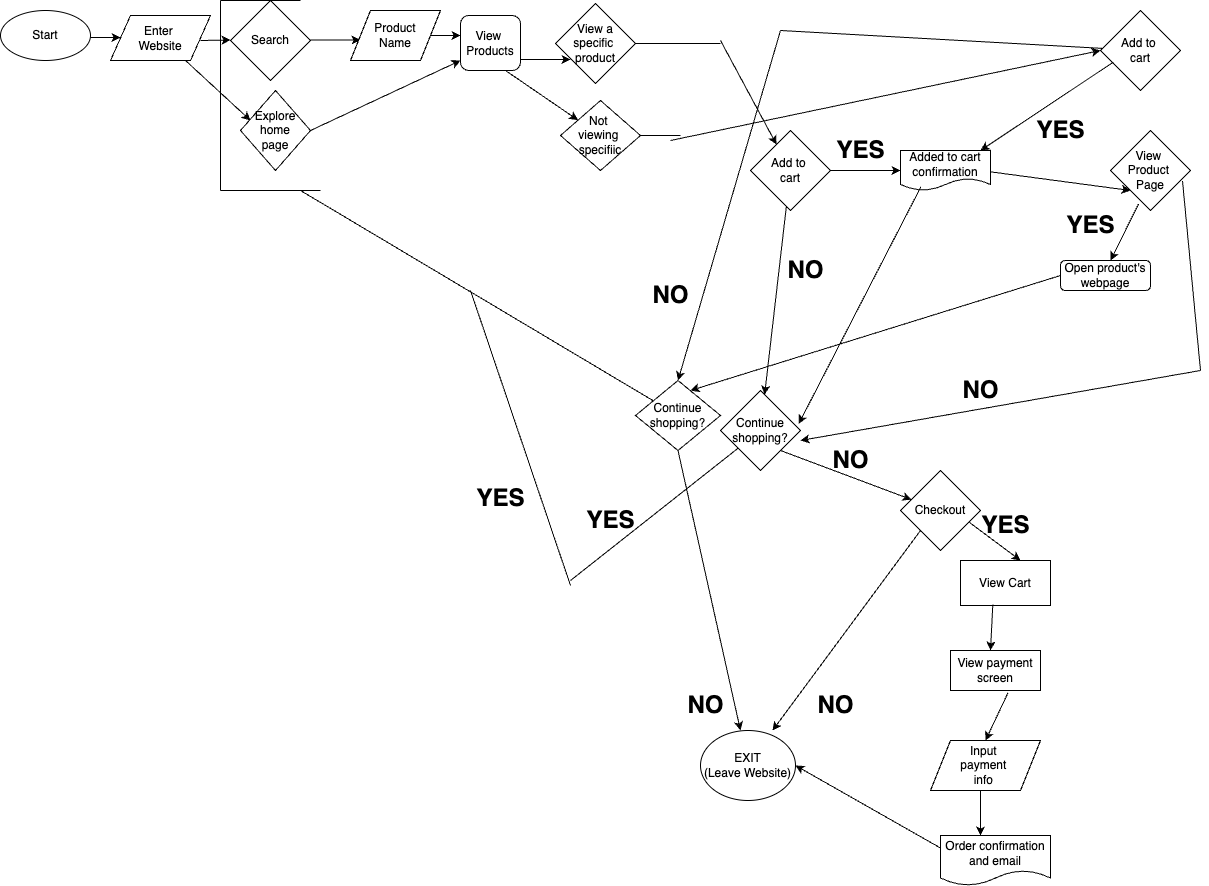

The diagram above was exported from draw.io. Its source (the exported page's mxGraphModel, read from the mxfile embedded in the PNG):
<mxGraphModel dx="1393" dy="1213" grid="1" gridSize="10" guides="1" tooltips="1" connect="1" arrows="1" fold="1" page="1" pageScale="1" pageWidth="827" pageHeight="1169" math="0" shadow="0">
  <root>
    <mxCell id="0" />
    <mxCell id="1" parent="0" />
    <mxCell id="2" value="Start" style="ellipse;whiteSpace=wrap;html=1;" vertex="1" parent="1">
      <mxGeometry x="30" y="10" width="90" height="50" as="geometry" />
    </mxCell>
    <mxCell id="4" value="Search" style="rhombus;whiteSpace=wrap;html=1;" vertex="1" parent="1">
      <mxGeometry x="260" width="80" height="80" as="geometry" />
    </mxCell>
    <mxCell id="5" value="" style="endArrow=classic;html=1;" edge="1" parent="1">
      <mxGeometry width="50" height="50" relative="1" as="geometry">
        <mxPoint x="230" y="40" as="sourcePoint" />
        <mxPoint x="260" y="39.5" as="targetPoint" />
        <Array as="points">
          <mxPoint x="230" y="39.5" />
        </Array>
      </mxGeometry>
    </mxCell>
    <mxCell id="6" value="" style="endArrow=classic;html=1;exitX=0.75;exitY=1;exitDx=0;exitDy=0;" edge="1" parent="1" source="8">
      <mxGeometry width="50" height="50" relative="1" as="geometry">
        <mxPoint x="220" y="90" as="sourcePoint" />
        <mxPoint x="280" y="120" as="targetPoint" />
      </mxGeometry>
    </mxCell>
    <mxCell id="7" value="Explore&lt;div&gt;home&lt;/div&gt;&lt;div&gt;page&lt;/div&gt;" style="rhombus;whiteSpace=wrap;html=1;" vertex="1" parent="1">
      <mxGeometry x="270" y="90" width="70" height="80" as="geometry" />
    </mxCell>
    <mxCell id="8" value="Enter&amp;nbsp;&lt;div&gt;Website&lt;/div&gt;" style="shape=parallelogram;perimeter=parallelogramPerimeter;whiteSpace=wrap;html=1;fixedSize=1;" vertex="1" parent="1">
      <mxGeometry x="140" y="15" width="100" height="45" as="geometry" />
    </mxCell>
    <mxCell id="9" value="" style="endArrow=classic;html=1;" edge="1" parent="1">
      <mxGeometry width="50" height="50" relative="1" as="geometry">
        <mxPoint x="120" y="37" as="sourcePoint" />
        <mxPoint x="150" y="37" as="targetPoint" />
        <Array as="points">
          <mxPoint x="150" y="37" />
        </Array>
      </mxGeometry>
    </mxCell>
    <mxCell id="10" value="" style="endArrow=classic;html=1;" edge="1" parent="1">
      <mxGeometry width="50" height="50" relative="1" as="geometry">
        <mxPoint x="340" y="39.5" as="sourcePoint" />
        <mxPoint x="390" y="39.5" as="targetPoint" />
      </mxGeometry>
    </mxCell>
    <mxCell id="11" value="Product&lt;div&gt;Name&lt;/div&gt;" style="shape=parallelogram;perimeter=parallelogramPerimeter;whiteSpace=wrap;html=1;fixedSize=1;" vertex="1" parent="1">
      <mxGeometry x="380" y="10" width="90" height="50" as="geometry" />
    </mxCell>
    <mxCell id="12" value="" style="endArrow=classic;html=1;exitX=1;exitY=0.5;exitDx=0;exitDy=0;" edge="1" parent="1" source="7">
      <mxGeometry width="50" height="50" relative="1" as="geometry">
        <mxPoint x="370" y="330" as="sourcePoint" />
        <mxPoint x="490" y="60" as="targetPoint" />
      </mxGeometry>
    </mxCell>
    <mxCell id="13" value="" style="endArrow=classic;html=1;exitX=1;exitY=0.5;exitDx=0;exitDy=0;" edge="1" parent="1" source="11">
      <mxGeometry width="50" height="50" relative="1" as="geometry">
        <mxPoint x="370" y="330" as="sourcePoint" />
        <mxPoint x="490" y="35" as="targetPoint" />
      </mxGeometry>
    </mxCell>
    <mxCell id="14" value="View&amp;nbsp;&lt;div&gt;Products&lt;/div&gt;" style="rounded=1;whiteSpace=wrap;html=1;" vertex="1" parent="1">
      <mxGeometry x="490" y="15" width="60" height="55" as="geometry" />
    </mxCell>
    <mxCell id="15" value="Not&amp;nbsp;&lt;div&gt;viewing&amp;nbsp;&lt;/div&gt;&lt;div&gt;specifiic&lt;/div&gt;" style="rhombus;whiteSpace=wrap;html=1;" vertex="1" parent="1">
      <mxGeometry x="590" y="100" width="80" height="70" as="geometry" />
    </mxCell>
    <mxCell id="16" value="View a specific&amp;nbsp;&lt;div&gt;product&lt;/div&gt;" style="rhombus;whiteSpace=wrap;html=1;" vertex="1" parent="1">
      <mxGeometry x="585" y="3" width="80" height="80" as="geometry" />
    </mxCell>
    <mxCell id="17" value="" style="endArrow=classic;html=1;" edge="1" parent="1">
      <mxGeometry width="50" height="50" relative="1" as="geometry">
        <mxPoint x="550" y="59" as="sourcePoint" />
        <mxPoint x="600" y="59" as="targetPoint" />
      </mxGeometry>
    </mxCell>
    <mxCell id="18" value="" style="endArrow=classic;html=1;exitX=0.75;exitY=1;exitDx=0;exitDy=0;" edge="1" parent="1" source="14" target="15">
      <mxGeometry width="50" height="50" relative="1" as="geometry">
        <mxPoint x="370" y="330" as="sourcePoint" />
        <mxPoint x="420" y="280" as="targetPoint" />
      </mxGeometry>
    </mxCell>
    <mxCell id="20" value="" style="endArrow=none;html=1;entryX=1;entryY=0.5;entryDx=0;entryDy=0;" edge="1" parent="1" target="15">
      <mxGeometry width="50" height="50" relative="1" as="geometry">
        <mxPoint x="710" y="135" as="sourcePoint" />
        <mxPoint x="420" y="280" as="targetPoint" />
      </mxGeometry>
    </mxCell>
    <mxCell id="22" value="" style="endArrow=none;html=1;exitX=1;exitY=0.5;exitDx=0;exitDy=0;" edge="1" parent="1" source="16">
      <mxGeometry width="50" height="50" relative="1" as="geometry">
        <mxPoint x="370" y="340" as="sourcePoint" />
        <mxPoint x="750" y="43" as="targetPoint" />
      </mxGeometry>
    </mxCell>
    <mxCell id="24" value="" style="endArrow=classic;html=1;" edge="1" parent="1" target="58">
      <mxGeometry width="50" height="50" relative="1" as="geometry">
        <mxPoint x="750" y="40" as="sourcePoint" />
        <mxPoint x="770" y="410" as="targetPoint" />
      </mxGeometry>
    </mxCell>
    <mxCell id="25" value="Continue&lt;div&gt;shopping?&lt;/div&gt;" style="rhombus;whiteSpace=wrap;html=1;" vertex="1" parent="1">
      <mxGeometry x="665" y="380" width="85" height="70" as="geometry" />
    </mxCell>
    <mxCell id="26" value="Continue&lt;div&gt;shopping?&lt;/div&gt;" style="rhombus;whiteSpace=wrap;html=1;" vertex="1" parent="1">
      <mxGeometry x="750" y="390" width="80" height="80" as="geometry" />
    </mxCell>
    <mxCell id="29" value="" style="endArrow=classic;html=1;exitX=0;exitY=1;exitDx=0;exitDy=0;" edge="1" parent="1" source="103">
      <mxGeometry width="50" height="50" relative="1" as="geometry">
        <mxPoint x="760" y="550" as="sourcePoint" />
        <mxPoint x="802" y="730" as="targetPoint" />
      </mxGeometry>
    </mxCell>
    <mxCell id="30" value="" style="endArrow=classic;html=1;exitX=0.5;exitY=1;exitDx=0;exitDy=0;" edge="1" parent="1" source="25">
      <mxGeometry width="50" height="50" relative="1" as="geometry">
        <mxPoint x="600" y="510" as="sourcePoint" />
        <mxPoint x="770" y="730" as="targetPoint" />
      </mxGeometry>
    </mxCell>
    <mxCell id="31" value="EXIT&lt;div&gt;(Leave Website)&lt;/div&gt;" style="ellipse;whiteSpace=wrap;html=1;" vertex="1" parent="1">
      <mxGeometry x="730" y="730" width="95" height="70" as="geometry" />
    </mxCell>
    <mxCell id="32" value="NO" style="text;strokeColor=none;fillColor=none;html=1;fontSize=24;fontStyle=1;verticalAlign=middle;align=center;" vertex="1" parent="1">
      <mxGeometry x="715" y="700" width="40" height="10" as="geometry" />
    </mxCell>
    <mxCell id="33" value="NO" style="text;strokeColor=none;fillColor=none;html=1;fontSize=24;fontStyle=1;verticalAlign=middle;align=center;" vertex="1" parent="1">
      <mxGeometry x="810" y="690" width="110" height="30" as="geometry" />
    </mxCell>
    <mxCell id="35" value="" style="endArrow=none;html=1;" edge="1" parent="1">
      <mxGeometry width="50" height="50" relative="1" as="geometry">
        <mxPoint x="250" y="190" as="sourcePoint" />
        <mxPoint x="250" as="targetPoint" />
      </mxGeometry>
    </mxCell>
    <mxCell id="36" value="" style="endArrow=none;html=1;" edge="1" parent="1">
      <mxGeometry width="50" height="50" relative="1" as="geometry">
        <mxPoint x="250" y="190" as="sourcePoint" />
        <mxPoint x="350" y="190" as="targetPoint" />
      </mxGeometry>
    </mxCell>
    <mxCell id="37" value="" style="endArrow=none;html=1;" edge="1" parent="1">
      <mxGeometry width="50" height="50" relative="1" as="geometry">
        <mxPoint x="250" as="sourcePoint" />
        <mxPoint x="330" as="targetPoint" />
      </mxGeometry>
    </mxCell>
    <mxCell id="39" value="" style="endArrow=none;html=1;" edge="1" parent="1" target="25">
      <mxGeometry width="50" height="50" relative="1" as="geometry">
        <mxPoint x="330" y="190" as="sourcePoint" />
        <mxPoint x="430" y="330" as="targetPoint" />
      </mxGeometry>
    </mxCell>
    <mxCell id="40" value="" style="endArrow=none;html=1;" edge="1" parent="1" target="26">
      <mxGeometry width="50" height="50" relative="1" as="geometry">
        <mxPoint x="600" y="580" as="sourcePoint" />
        <mxPoint x="740" y="610" as="targetPoint" />
      </mxGeometry>
    </mxCell>
    <mxCell id="41" value="" style="endArrow=none;html=1;" edge="1" parent="1">
      <mxGeometry width="50" height="50" relative="1" as="geometry">
        <mxPoint x="600" y="585" as="sourcePoint" />
        <mxPoint x="500" y="290" as="targetPoint" />
      </mxGeometry>
    </mxCell>
    <mxCell id="56" value="YES" style="text;strokeColor=none;fillColor=none;html=1;fontSize=24;fontStyle=1;verticalAlign=middle;align=center;" vertex="1" parent="1">
      <mxGeometry x="500" y="480" width="60" height="35" as="geometry" />
    </mxCell>
    <mxCell id="58" value="Add to&amp;nbsp;&lt;div&gt;cart&lt;/div&gt;" style="rhombus;whiteSpace=wrap;html=1;" vertex="1" parent="1">
      <mxGeometry x="780" y="130" width="80" height="80" as="geometry" />
    </mxCell>
    <mxCell id="59" value="View Cart" style="rounded=0;whiteSpace=wrap;html=1;" vertex="1" parent="1">
      <mxGeometry x="990" y="560" width="90" height="45" as="geometry" />
    </mxCell>
    <mxCell id="60" value="" style="endArrow=classic;html=1;exitX=0.359;exitY=0.978;exitDx=0;exitDy=0;exitPerimeter=0;" edge="1" parent="1" source="59">
      <mxGeometry width="50" height="50" relative="1" as="geometry">
        <mxPoint x="1270" y="445" as="sourcePoint" />
        <mxPoint x="1020" y="650" as="targetPoint" />
      </mxGeometry>
    </mxCell>
    <mxCell id="62" value="Input&amp;nbsp;&lt;div&gt;payment&amp;nbsp;&lt;/div&gt;&lt;div&gt;info&amp;nbsp;&lt;/div&gt;" style="shape=parallelogram;perimeter=parallelogramPerimeter;whiteSpace=wrap;html=1;fixedSize=1;" vertex="1" parent="1">
      <mxGeometry x="960" y="740" width="110" height="50" as="geometry" />
    </mxCell>
    <mxCell id="63" value="" style="endArrow=classic;html=1;" edge="1" parent="1">
      <mxGeometry width="50" height="50" relative="1" as="geometry">
        <mxPoint x="1010" y="790" as="sourcePoint" />
        <mxPoint x="1010" y="835" as="targetPoint" />
      </mxGeometry>
    </mxCell>
    <mxCell id="67" value="" style="endArrow=classic;html=1;" edge="1" parent="1" source="58" target="26">
      <mxGeometry width="50" height="50" relative="1" as="geometry">
        <mxPoint x="450" y="360" as="sourcePoint" />
        <mxPoint x="500" y="310" as="targetPoint" />
      </mxGeometry>
    </mxCell>
    <mxCell id="69" value="NO" style="text;strokeColor=none;fillColor=none;html=1;fontSize=24;fontStyle=1;verticalAlign=middle;align=center;" vertex="1" parent="1">
      <mxGeometry x="810" y="255" width="50" height="30" as="geometry" />
    </mxCell>
    <mxCell id="71" value="YES" style="text;strokeColor=none;fillColor=none;html=1;fontSize=24;fontStyle=1;verticalAlign=middle;align=center;" vertex="1" parent="1">
      <mxGeometry x="590" y="500" width="100" height="40" as="geometry" />
    </mxCell>
    <mxCell id="72" value="" style="endArrow=classic;html=1;exitX=1;exitY=0.5;exitDx=0;exitDy=0;" edge="1" parent="1" source="58">
      <mxGeometry width="50" height="50" relative="1" as="geometry">
        <mxPoint x="850" y="360" as="sourcePoint" />
        <mxPoint x="930" y="170" as="targetPoint" />
      </mxGeometry>
    </mxCell>
    <mxCell id="75" value="YES" style="text;strokeColor=none;fillColor=none;html=1;fontSize=24;fontStyle=1;verticalAlign=middle;align=center;" vertex="1" parent="1">
      <mxGeometry x="840" y="130" width="100" height="40" as="geometry" />
    </mxCell>
    <mxCell id="78" value="" style="endArrow=classic;html=1;entryX=0;entryY=0.5;entryDx=0;entryDy=0;" edge="1" parent="1" target="79">
      <mxGeometry width="50" height="50" relative="1" as="geometry">
        <mxPoint x="700" y="140" as="sourcePoint" />
        <mxPoint x="1090" y="50" as="targetPoint" />
      </mxGeometry>
    </mxCell>
    <mxCell id="79" value="Add to&amp;nbsp;&lt;div&gt;cart&lt;/div&gt;" style="rhombus;whiteSpace=wrap;html=1;" vertex="1" parent="1">
      <mxGeometry x="1130" y="10" width="80" height="80" as="geometry" />
    </mxCell>
    <mxCell id="83" value="" style="endArrow=classic;html=1;entryX=0.5;entryY=0;entryDx=0;entryDy=0;" edge="1" parent="1" target="25">
      <mxGeometry width="50" height="50" relative="1" as="geometry">
        <mxPoint x="810" y="30" as="sourcePoint" />
        <mxPoint x="860" y="380" as="targetPoint" />
      </mxGeometry>
    </mxCell>
    <mxCell id="84" value="NO" style="text;strokeColor=none;fillColor=none;html=1;fontSize=24;fontStyle=1;verticalAlign=middle;align=center;" vertex="1" parent="1">
      <mxGeometry x="650" y="270" width="100" height="50" as="geometry" />
    </mxCell>
    <mxCell id="85" value="YES" style="text;strokeColor=none;fillColor=none;html=1;fontSize=24;fontStyle=1;verticalAlign=middle;align=center;" vertex="1" parent="1">
      <mxGeometry x="1040" y="110" width="100" height="40" as="geometry" />
    </mxCell>
    <mxCell id="86" value="View&amp;nbsp;&lt;div&gt;Product&amp;nbsp;&lt;/div&gt;&lt;div&gt;Page&lt;/div&gt;" style="rhombus;whiteSpace=wrap;html=1;" vertex="1" parent="1">
      <mxGeometry x="1140" y="130" width="80" height="80" as="geometry" />
    </mxCell>
    <mxCell id="88" value="" style="endArrow=classic;html=1;exitX=0.163;exitY=0.644;exitDx=0;exitDy=0;exitPerimeter=0;entryX=1;entryY=0;entryDx=0;entryDy=0;" edge="1" parent="1" source="79">
      <mxGeometry width="50" height="50" relative="1" as="geometry">
        <mxPoint x="930" y="300" as="sourcePoint" />
        <mxPoint x="1010" y="150" as="targetPoint" />
      </mxGeometry>
    </mxCell>
    <mxCell id="89" value="" style="endArrow=none;html=1;" edge="1" parent="1" target="79">
      <mxGeometry width="50" height="50" relative="1" as="geometry">
        <mxPoint x="810" y="30" as="sourcePoint" />
        <mxPoint x="1160" as="targetPoint" />
      </mxGeometry>
    </mxCell>
    <mxCell id="90" value="" style="endArrow=classic;html=1;exitX=1;exitY=0.5;exitDx=0;exitDy=0;entryX=0;entryY=1;entryDx=0;entryDy=0;" edge="1" parent="1" target="86">
      <mxGeometry width="50" height="50" relative="1" as="geometry">
        <mxPoint x="1010" y="170" as="sourcePoint" />
        <mxPoint x="980" y="250" as="targetPoint" />
      </mxGeometry>
    </mxCell>
    <mxCell id="91" value="" style="endArrow=classic;html=1;exitX=0.35;exitY=0.919;exitDx=0;exitDy=0;exitPerimeter=0;" edge="1" parent="1" source="86">
      <mxGeometry width="50" height="50" relative="1" as="geometry">
        <mxPoint x="1130" y="280" as="sourcePoint" />
        <mxPoint x="1140" y="260" as="targetPoint" />
      </mxGeometry>
    </mxCell>
    <mxCell id="92" value="YES" style="text;strokeColor=none;fillColor=none;html=1;fontSize=24;fontStyle=1;verticalAlign=middle;align=center;" vertex="1" parent="1">
      <mxGeometry x="1100" y="210" width="40" height="30" as="geometry" />
    </mxCell>
    <mxCell id="93" value="" style="endArrow=none;html=1;entryX=0.9;entryY=0.631;entryDx=0;entryDy=0;entryPerimeter=0;" edge="1" parent="1" target="86">
      <mxGeometry width="50" height="50" relative="1" as="geometry">
        <mxPoint x="1230" y="370" as="sourcePoint" />
        <mxPoint x="1220" y="310" as="targetPoint" />
      </mxGeometry>
    </mxCell>
    <mxCell id="94" value="" style="endArrow=classic;html=1;entryX=0;entryY=0;entryDx=0;entryDy=0;" edge="1" parent="1" target="107">
      <mxGeometry width="50" height="50" relative="1" as="geometry">
        <mxPoint x="1230" y="370" as="sourcePoint" />
        <mxPoint x="720" y="330" as="targetPoint" />
      </mxGeometry>
    </mxCell>
    <mxCell id="95" value="NO" style="text;strokeColor=none;fillColor=none;html=1;fontSize=24;fontStyle=1;verticalAlign=middle;align=center;" vertex="1" parent="1">
      <mxGeometry x="960" y="370" width="100" height="40" as="geometry" />
    </mxCell>
    <mxCell id="96" value="Open product's webpage" style="rounded=1;whiteSpace=wrap;html=1;" vertex="1" parent="1">
      <mxGeometry x="1090" y="260" width="90" height="30" as="geometry" />
    </mxCell>
    <mxCell id="97" value="Added to cart confirmation" style="shape=document;whiteSpace=wrap;html=1;boundedLbl=1;" vertex="1" parent="1">
      <mxGeometry x="930" y="150" width="90" height="40" as="geometry" />
    </mxCell>
    <mxCell id="98" value="Order confirmation&lt;div&gt;and email&lt;/div&gt;" style="shape=document;whiteSpace=wrap;html=1;boundedLbl=1;" vertex="1" parent="1">
      <mxGeometry x="970" y="835" width="110" height="50" as="geometry" />
    </mxCell>
    <mxCell id="100" value="" style="endArrow=classic;html=1;exitX=0;exitY=0.5;exitDx=0;exitDy=0;entryX=0.647;entryY=0.143;entryDx=0;entryDy=0;entryPerimeter=0;" edge="1" parent="1" source="96" target="25">
      <mxGeometry width="50" height="50" relative="1" as="geometry">
        <mxPoint x="880" y="370" as="sourcePoint" />
        <mxPoint x="930" y="320" as="targetPoint" />
      </mxGeometry>
    </mxCell>
    <mxCell id="101" value="" style="endArrow=classic;html=1;exitX=0.226;exitY=0.911;exitDx=0;exitDy=0;exitPerimeter=0;entryX=0.978;entryY=0.416;entryDx=0;entryDy=0;entryPerimeter=0;" edge="1" parent="1" source="97" target="26">
      <mxGeometry width="50" height="50" relative="1" as="geometry">
        <mxPoint x="860" y="400" as="sourcePoint" />
        <mxPoint x="910" y="350" as="targetPoint" />
      </mxGeometry>
    </mxCell>
    <mxCell id="102" value="" style="endArrow=classic;html=1;exitX=1;exitY=1;exitDx=0;exitDy=0;" edge="1" parent="1" source="26" target="103">
      <mxGeometry width="50" height="50" relative="1" as="geometry">
        <mxPoint x="820" y="490" as="sourcePoint" />
        <mxPoint x="970" y="510" as="targetPoint" />
      </mxGeometry>
    </mxCell>
    <mxCell id="103" value="Checkout" style="rhombus;whiteSpace=wrap;html=1;" vertex="1" parent="1">
      <mxGeometry x="930" y="470" width="80" height="80" as="geometry" />
    </mxCell>
    <mxCell id="104" value="" style="endArrow=classic;html=1;exitX=0;exitY=0.25;exitDx=0;exitDy=0;entryX=1;entryY=0.5;entryDx=0;entryDy=0;" edge="1" parent="1" source="98" target="31">
      <mxGeometry width="50" height="50" relative="1" as="geometry">
        <mxPoint x="810" y="670" as="sourcePoint" />
        <mxPoint x="860" y="620" as="targetPoint" />
      </mxGeometry>
    </mxCell>
    <mxCell id="105" value="" style="endArrow=classic;html=1;entryX=0.667;entryY=0;entryDx=0;entryDy=0;entryPerimeter=0;exitX=0.863;exitY=0.65;exitDx=0;exitDy=0;exitPerimeter=0;" edge="1" parent="1" source="103" target="59">
      <mxGeometry width="50" height="50" relative="1" as="geometry">
        <mxPoint x="1060" y="490" as="sourcePoint" />
        <mxPoint x="860" y="620" as="targetPoint" />
      </mxGeometry>
    </mxCell>
    <mxCell id="106" value="YES" style="text;strokeColor=none;fillColor=none;html=1;fontSize=24;fontStyle=1;verticalAlign=middle;align=center;" vertex="1" parent="1">
      <mxGeometry x="1020" y="515" width="30" height="20" as="geometry" />
    </mxCell>
    <mxCell id="107" value="NO" style="text;strokeColor=none;fillColor=none;html=1;fontSize=24;fontStyle=1;verticalAlign=middle;align=center;" vertex="1" parent="1">
      <mxGeometry x="830" y="440" width="100" height="40" as="geometry" />
    </mxCell>
    <mxCell id="108" value="View payment&lt;div&gt;screen&lt;/div&gt;" style="rounded=0;whiteSpace=wrap;html=1;" vertex="1" parent="1">
      <mxGeometry x="980" y="650" width="90" height="40" as="geometry" />
    </mxCell>
    <mxCell id="109" value="" style="endArrow=classic;html=1;exitX=0.638;exitY=1.062;exitDx=0;exitDy=0;entryX=0.5;entryY=0;entryDx=0;entryDy=0;exitPerimeter=0;" edge="1" parent="1" source="108" target="62">
      <mxGeometry width="50" height="50" relative="1" as="geometry">
        <mxPoint x="650" y="480" as="sourcePoint" />
        <mxPoint x="700" y="430" as="targetPoint" />
      </mxGeometry>
    </mxCell>
  </root>
</mxGraphModel>